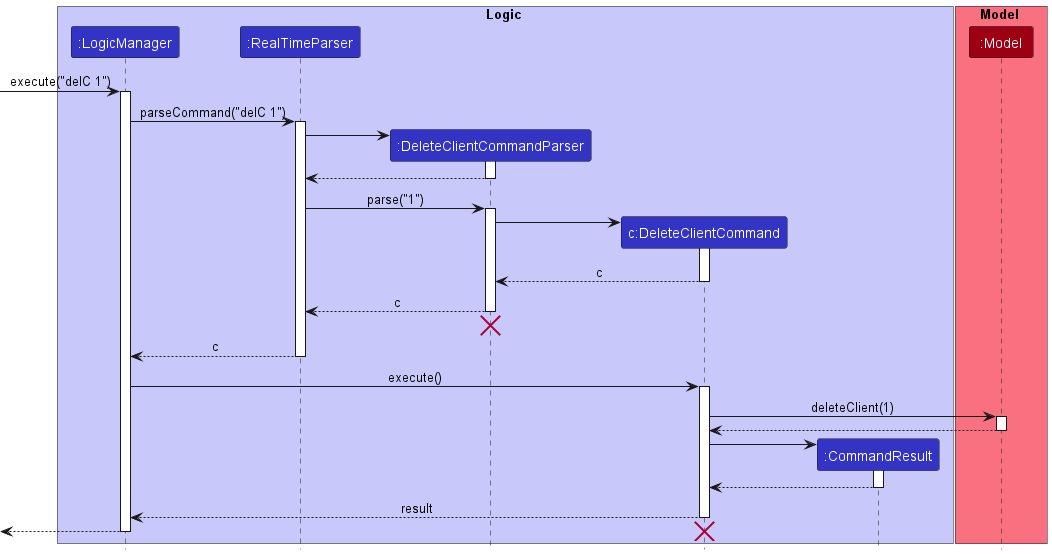

The diagram above was rendered by PlantUML. Its source (embedded in the PNG):
@startuml
!include style.puml

box Logic LOGIC_COLOR_T1
participant ":LogicManager" as LogicManager LOGIC_COLOR
participant ":RealTimeParser" as RealTimeParser LOGIC_COLOR
participant ":DeleteClientCommandParser" as DeleteClientCommandParser LOGIC_COLOR
participant "c:DeleteClientCommand" as DeleteClientCommand LOGIC_COLOR
participant ":CommandResult" as CommandResult LOGIC_COLOR
end box

box Model MODEL_COLOR_T1
participant ":Model" as Model MODEL_COLOR
end box

-> LogicManager : execute("delC 1")
activate LogicManager

LogicManager -> RealTimeParser : parseCommand("delC 1")
activate RealTimeParser

create DeleteClientCommandParser
RealTimeParser -> DeleteClientCommandParser
activate DeleteClientCommandParser

DeleteClientCommandParser --> RealTimeParser
deactivate DeleteClientCommandParser

RealTimeParser -> DeleteClientCommandParser : parse("1")
activate DeleteClientCommandParser

create DeleteClientCommand
DeleteClientCommandParser -> DeleteClientCommand
activate DeleteClientCommand

DeleteClientCommand --> DeleteClientCommandParser : c
deactivate DeleteClientCommand

DeleteClientCommandParser --> RealTimeParser : c
deactivate DeleteClientCommandParser
'Hidden arrow to position the destroy marker below the end of the activation bar.
DeleteClientCommandParser -[hidden]-> RealTimeParser
destroy DeleteClientCommandParser

RealTimeParser --> LogicManager : c
deactivate RealTimeParser

LogicManager -> DeleteClientCommand : execute()
activate DeleteClientCommand

DeleteClientCommand -> Model : deleteClient(1)
activate Model

Model --> DeleteClientCommand
deactivate Model

create CommandResult
DeleteClientCommand -> CommandResult
activate CommandResult

CommandResult --> DeleteClientCommand
deactivate CommandResult

DeleteClientCommand --> LogicManager : result
deactivate DeleteClientCommand


[<--LogicManager
deactivate LogicManager
destroy DeleteClientCommand
@enduml